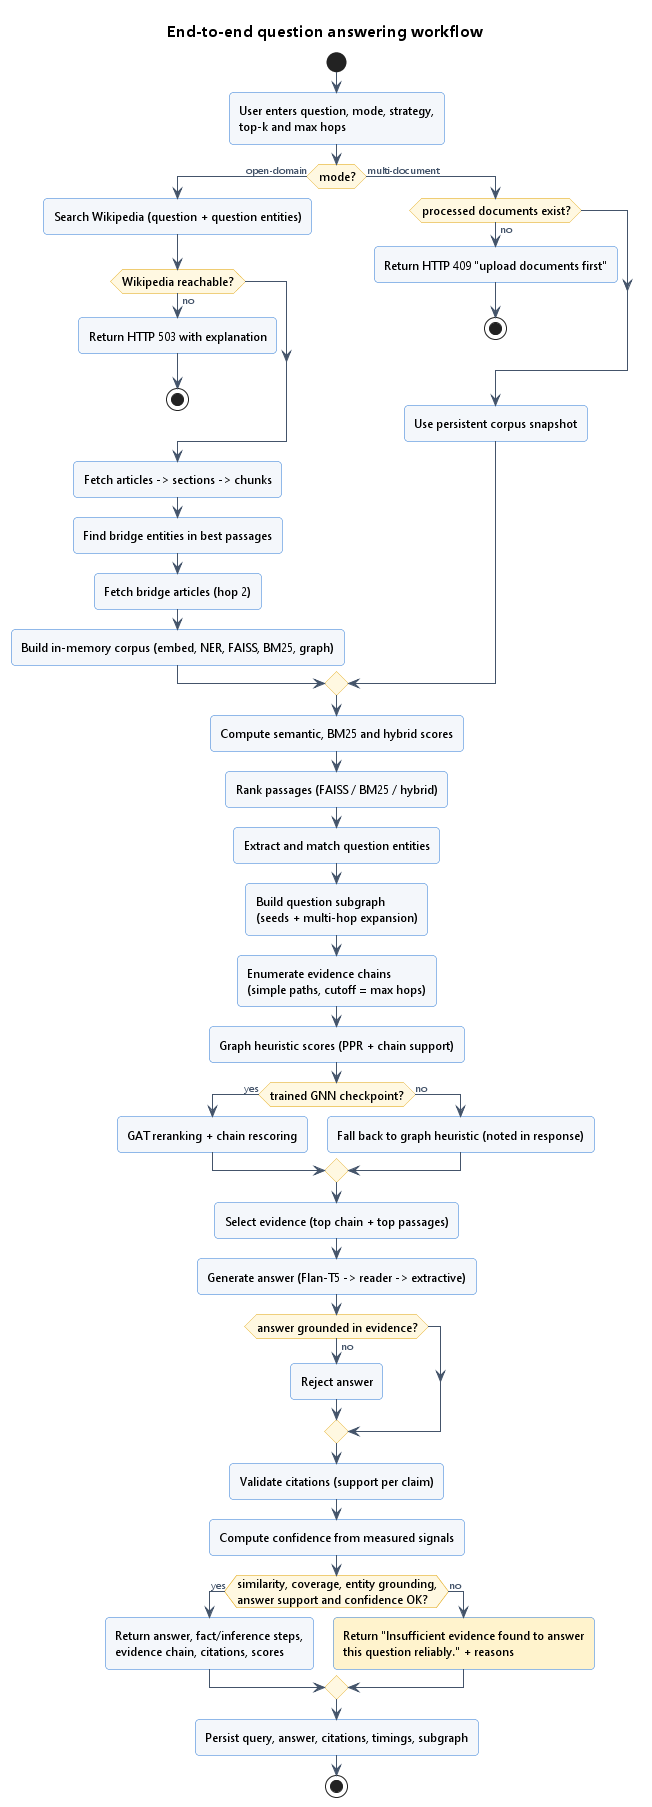

The diagram above was rendered by PlantUML. Its source (embedded in the PNG):
@startuml activity_qa
!include _theme.iuml
title End-to-end question answering workflow
start
:User enters question, mode, strategy,\ntop-k and max hops;
if (mode?) then (open-domain)
  :Search Wikipedia (question + question entities);
  if (Wikipedia reachable?) then (no)
    :Return HTTP 503 with explanation;
    stop
  endif
  :Fetch articles -> sections -> chunks;
  :Find bridge entities in best passages;
  :Fetch bridge articles (hop 2);
  :Build in-memory corpus (embed, NER, FAISS, BM25, graph);
else (multi-document)
  if (processed documents exist?) then (no)
    :Return HTTP 409 "upload documents first";
    stop
  endif
  :Use persistent corpus snapshot;
endif
:Compute semantic, BM25 and hybrid scores;
:Rank passages (FAISS / BM25 / hybrid);
:Extract and match question entities;
:Build question subgraph\n(seeds + multi-hop expansion);
:Enumerate evidence chains\n(simple paths, cutoff = max hops);
:Graph heuristic scores (PPR + chain support);
if (trained GNN checkpoint?) then (yes)
  :GAT reranking + chain rescoring;
else (no)
  :Fall back to graph heuristic (noted in response);
endif
:Select evidence (top chain + top passages);
:Generate answer (Flan-T5 -> reader -> extractive);
if (answer grounded in evidence?) then (no)
  :Reject answer;
endif
:Validate citations (support per claim);
:Compute confidence from measured signals;
if (similarity, coverage, entity grounding,\nanswer support and confidence OK?) then (yes)
  :Return answer, fact/inference steps,\nevidence chain, citations, scores;
else (no)
  #FFF3CD:Return "Insufficient evidence found to answer\nthis question reliably." + reasons;
endif
:Persist query, answer, citations, timings, subgraph;
stop
@enduml